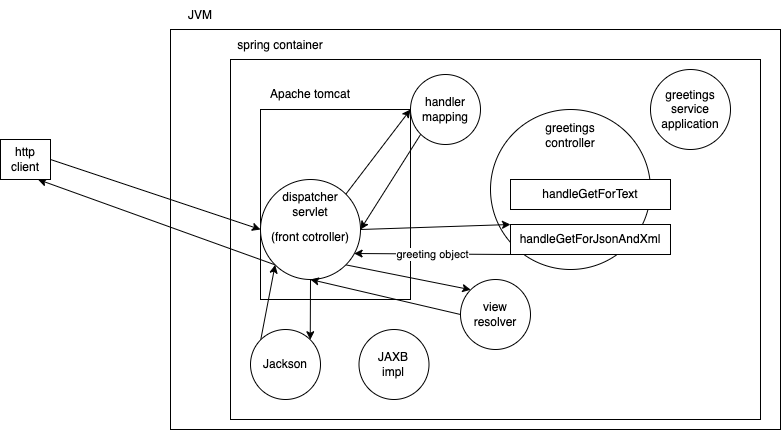

The diagram above was exported from draw.io. Its source (the exported page's mxGraphModel, read from the mxfile embedded in the PNG):
<mxGraphModel dx="973" dy="432" grid="1" gridSize="10" guides="1" tooltips="1" connect="1" arrows="1" fold="1" page="1" pageScale="1" pageWidth="827" pageHeight="1169" math="0" shadow="0">
  <root>
    <mxCell id="0" />
    <mxCell id="1" parent="0" />
    <mxCell id="2" value="" style="rounded=0;whiteSpace=wrap;html=1;" vertex="1" parent="1">
      <mxGeometry x="190" y="40" width="610" height="400" as="geometry" />
    </mxCell>
    <mxCell id="3" value="JVM" style="text;html=1;strokeColor=none;fillColor=none;align=center;verticalAlign=middle;whiteSpace=wrap;rounded=0;" vertex="1" parent="1">
      <mxGeometry x="190" y="11" width="60" height="30" as="geometry" />
    </mxCell>
    <mxCell id="4" value="" style="rounded=0;whiteSpace=wrap;html=1;" vertex="1" parent="1">
      <mxGeometry x="250" y="70" width="530" height="360" as="geometry" />
    </mxCell>
    <mxCell id="5" value="spring container" style="text;html=1;strokeColor=none;fillColor=none;align=center;verticalAlign=middle;whiteSpace=wrap;rounded=0;" vertex="1" parent="1">
      <mxGeometry x="250" y="41" width="100" height="30" as="geometry" />
    </mxCell>
    <mxCell id="6" value="" style="rounded=0;whiteSpace=wrap;html=1;" vertex="1" parent="1">
      <mxGeometry x="280" y="120" width="150" height="190" as="geometry" />
    </mxCell>
    <mxCell id="7" value="Apache tomcat" style="text;html=1;strokeColor=none;fillColor=none;align=center;verticalAlign=middle;whiteSpace=wrap;rounded=0;" vertex="1" parent="1">
      <mxGeometry x="280" y="90" width="100" height="30" as="geometry" />
    </mxCell>
    <mxCell id="8" value="greetings&lt;br&gt;service&lt;br&gt;application" style="ellipse;whiteSpace=wrap;html=1;aspect=fixed;" vertex="1" parent="1">
      <mxGeometry x="670" y="80" width="80" height="80" as="geometry" />
    </mxCell>
    <mxCell id="10" value="" style="ellipse;whiteSpace=wrap;html=1;aspect=fixed;" vertex="1" parent="1">
      <mxGeometry x="510" y="120" width="160" height="160" as="geometry" />
    </mxCell>
    <mxCell id="11" value="greetings&lt;br style=&quot;border-color: var(--border-color);&quot;&gt;controller" style="text;html=1;strokeColor=none;fillColor=none;align=center;verticalAlign=middle;whiteSpace=wrap;rounded=0;" vertex="1" parent="1">
      <mxGeometry x="560" y="131" width="60" height="30" as="geometry" />
    </mxCell>
    <mxCell id="22" value="greeting object" style="edgeStyle=none;html=1;exitX=0;exitY=1;exitDx=0;exitDy=0;entryX=0.936;entryY=0.74;entryDx=0;entryDy=0;entryPerimeter=0;" edge="1" parent="1" source="13" target="14">
      <mxGeometry relative="1" as="geometry" />
    </mxCell>
    <mxCell id="12" value="handleGetForText" style="rounded=0;whiteSpace=wrap;html=1;" vertex="1" parent="1">
      <mxGeometry x="530" y="190" width="160" height="30" as="geometry" />
    </mxCell>
    <mxCell id="13" value="handleGetForJsonAndXml" style="rounded=0;whiteSpace=wrap;html=1;" vertex="1" parent="1">
      <mxGeometry x="530" y="235" width="160" height="30" as="geometry" />
    </mxCell>
    <mxCell id="19" style="edgeStyle=none;html=1;exitX=1;exitY=0;exitDx=0;exitDy=0;entryX=0;entryY=0.5;entryDx=0;entryDy=0;" edge="1" parent="1" source="14" target="18">
      <mxGeometry relative="1" as="geometry" />
    </mxCell>
    <mxCell id="21" style="edgeStyle=none;html=1;exitX=1;exitY=0.5;exitDx=0;exitDy=0;entryX=0;entryY=0;entryDx=0;entryDy=0;" edge="1" parent="1" source="14" target="13">
      <mxGeometry relative="1" as="geometry" />
    </mxCell>
    <mxCell id="26" style="edgeStyle=none;html=1;exitX=1;exitY=1;exitDx=0;exitDy=0;entryX=0;entryY=0;entryDx=0;entryDy=0;" edge="1" parent="1" source="14" target="23">
      <mxGeometry relative="1" as="geometry" />
    </mxCell>
    <mxCell id="28" style="edgeStyle=none;html=1;exitX=0.5;exitY=1;exitDx=0;exitDy=0;entryX=1;entryY=0;entryDx=0;entryDy=0;" edge="1" parent="1" source="14" target="24">
      <mxGeometry relative="1" as="geometry" />
    </mxCell>
    <mxCell id="30" style="edgeStyle=none;html=1;exitX=0;exitY=1;exitDx=0;exitDy=0;entryX=0.75;entryY=1;entryDx=0;entryDy=0;" edge="1" parent="1" source="14" target="16">
      <mxGeometry relative="1" as="geometry" />
    </mxCell>
    <mxCell id="14" value="&lt;br&gt;(front cotroller)" style="ellipse;whiteSpace=wrap;html=1;aspect=fixed;" vertex="1" parent="1">
      <mxGeometry x="280" y="190" width="100" height="100" as="geometry" />
    </mxCell>
    <mxCell id="15" value="dispatcher&lt;br&gt;servlet" style="text;html=1;strokeColor=none;fillColor=none;align=center;verticalAlign=middle;whiteSpace=wrap;rounded=0;" vertex="1" parent="1">
      <mxGeometry x="300" y="200" width="60" height="30" as="geometry" />
    </mxCell>
    <mxCell id="17" style="edgeStyle=none;html=1;exitX=1;exitY=0.5;exitDx=0;exitDy=0;entryX=0;entryY=0.5;entryDx=0;entryDy=0;" edge="1" parent="1" source="16" target="14">
      <mxGeometry relative="1" as="geometry" />
    </mxCell>
    <mxCell id="16" value="http&lt;br&gt;client" style="rounded=0;whiteSpace=wrap;html=1;" vertex="1" parent="1">
      <mxGeometry x="20" y="150" width="50" height="40" as="geometry" />
    </mxCell>
    <mxCell id="20" style="edgeStyle=none;html=1;exitX=0;exitY=1;exitDx=0;exitDy=0;entryX=1;entryY=0.5;entryDx=0;entryDy=0;" edge="1" parent="1" source="18" target="14">
      <mxGeometry relative="1" as="geometry" />
    </mxCell>
    <mxCell id="18" value="handler&lt;br&gt;mapping" style="ellipse;whiteSpace=wrap;html=1;aspect=fixed;" vertex="1" parent="1">
      <mxGeometry x="430" y="85" width="70" height="70" as="geometry" />
    </mxCell>
    <mxCell id="27" style="edgeStyle=none;html=1;exitX=0;exitY=0.5;exitDx=0;exitDy=0;entryX=0.5;entryY=1;entryDx=0;entryDy=0;" edge="1" parent="1" source="23" target="14">
      <mxGeometry relative="1" as="geometry" />
    </mxCell>
    <mxCell id="23" value="view&lt;br&gt;resolver" style="ellipse;whiteSpace=wrap;html=1;aspect=fixed;" vertex="1" parent="1">
      <mxGeometry x="480" y="290" width="70" height="70" as="geometry" />
    </mxCell>
    <mxCell id="29" style="edgeStyle=none;html=1;exitX=0;exitY=0;exitDx=0;exitDy=0;entryX=0;entryY=1;entryDx=0;entryDy=0;" edge="1" parent="1" source="24" target="14">
      <mxGeometry relative="1" as="geometry" />
    </mxCell>
    <mxCell id="24" value="Jackson" style="ellipse;whiteSpace=wrap;html=1;aspect=fixed;" vertex="1" parent="1">
      <mxGeometry x="270" y="340" width="70" height="70" as="geometry" />
    </mxCell>
    <mxCell id="25" value="JAXB&lt;br&gt;impl" style="ellipse;whiteSpace=wrap;html=1;aspect=fixed;" vertex="1" parent="1">
      <mxGeometry x="378.5" y="340" width="70" height="70" as="geometry" />
    </mxCell>
  </root>
</mxGraphModel>